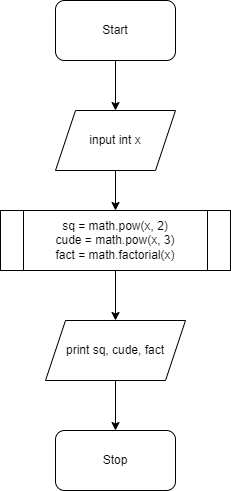

The diagram above was exported from draw.io. Its source (the exported page's mxGraphModel, read from the mxfile embedded in the PNG):
<mxGraphModel dx="1422" dy="857" grid="1" gridSize="10" guides="1" tooltips="1" connect="1" arrows="1" fold="1" page="1" pageScale="1" pageWidth="827" pageHeight="1169" math="0" shadow="0">
  <root>
    <mxCell id="0" />
    <mxCell id="1" parent="0" />
    <mxCell id="TpnExr1pZ_BpiGRcXRPc-1" value="sq = math.pow(x, 2)&lt;br&gt;cude = math.pow(x, 3)&lt;br&gt;fact = math.factorial(x)" style="shape=process;whiteSpace=wrap;html=1;backgroundOutline=1;" vertex="1" parent="1">
      <mxGeometry x="285" y="290" width="230" height="60" as="geometry" />
    </mxCell>
    <mxCell id="TpnExr1pZ_BpiGRcXRPc-2" value="Start" style="rounded=1;whiteSpace=wrap;html=1;" vertex="1" parent="1">
      <mxGeometry x="340" y="80" width="120" height="60" as="geometry" />
    </mxCell>
    <mxCell id="TpnExr1pZ_BpiGRcXRPc-3" value="input int x" style="shape=parallelogram;perimeter=parallelogramPerimeter;whiteSpace=wrap;html=1;fixedSize=1;" vertex="1" parent="1">
      <mxGeometry x="340" y="190" width="120" height="60" as="geometry" />
    </mxCell>
    <mxCell id="TpnExr1pZ_BpiGRcXRPc-4" value="print sq, cude, fact" style="shape=parallelogram;perimeter=parallelogramPerimeter;whiteSpace=wrap;html=1;fixedSize=1;" vertex="1" parent="1">
      <mxGeometry x="330" y="400" width="140" height="60" as="geometry" />
    </mxCell>
    <mxCell id="TpnExr1pZ_BpiGRcXRPc-5" value="Stop" style="rounded=1;whiteSpace=wrap;html=1;" vertex="1" parent="1">
      <mxGeometry x="340" y="510" width="120" height="60" as="geometry" />
    </mxCell>
    <mxCell id="TpnExr1pZ_BpiGRcXRPc-6" value="" style="endArrow=classic;html=1;rounded=0;" edge="1" parent="1" source="TpnExr1pZ_BpiGRcXRPc-2" target="TpnExr1pZ_BpiGRcXRPc-3">
      <mxGeometry width="50" height="50" relative="1" as="geometry">
        <mxPoint x="550" y="430" as="sourcePoint" />
        <mxPoint x="600" y="380" as="targetPoint" />
      </mxGeometry>
    </mxCell>
    <mxCell id="TpnExr1pZ_BpiGRcXRPc-7" value="" style="endArrow=classic;html=1;rounded=0;" edge="1" parent="1" source="TpnExr1pZ_BpiGRcXRPc-3" target="TpnExr1pZ_BpiGRcXRPc-1">
      <mxGeometry width="50" height="50" relative="1" as="geometry">
        <mxPoint x="550" y="430" as="sourcePoint" />
        <mxPoint x="600" y="380" as="targetPoint" />
      </mxGeometry>
    </mxCell>
    <mxCell id="TpnExr1pZ_BpiGRcXRPc-8" value="" style="endArrow=classic;html=1;rounded=0;" edge="1" parent="1" source="TpnExr1pZ_BpiGRcXRPc-1" target="TpnExr1pZ_BpiGRcXRPc-4">
      <mxGeometry width="50" height="50" relative="1" as="geometry">
        <mxPoint x="550" y="430" as="sourcePoint" />
        <mxPoint x="600" y="380" as="targetPoint" />
      </mxGeometry>
    </mxCell>
    <mxCell id="TpnExr1pZ_BpiGRcXRPc-9" value="" style="endArrow=classic;html=1;rounded=0;" edge="1" parent="1" source="TpnExr1pZ_BpiGRcXRPc-4" target="TpnExr1pZ_BpiGRcXRPc-5">
      <mxGeometry width="50" height="50" relative="1" as="geometry">
        <mxPoint x="550" y="430" as="sourcePoint" />
        <mxPoint x="600" y="380" as="targetPoint" />
      </mxGeometry>
    </mxCell>
  </root>
</mxGraphModel>